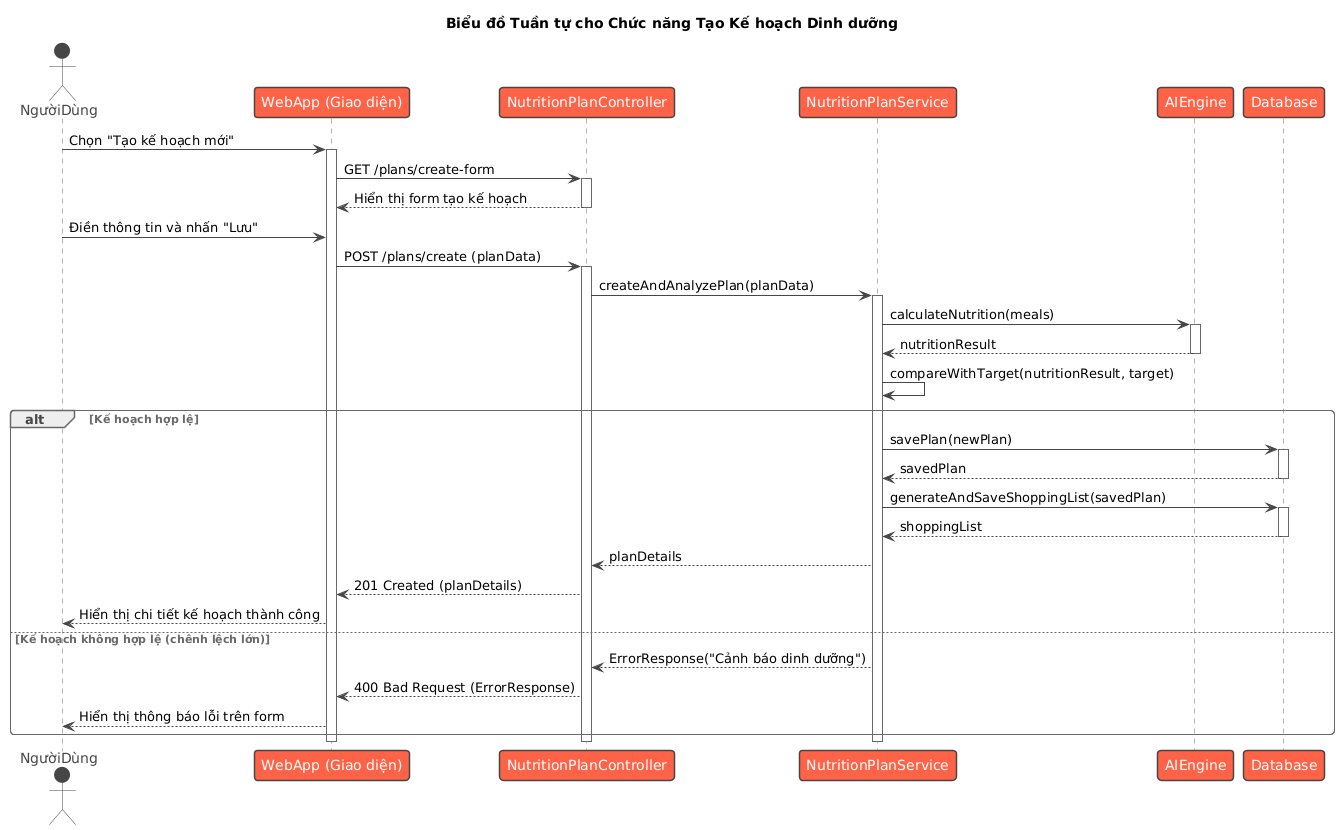

The diagram above was rendered by PlantUML. Its source (embedded in the PNG):
@startuml
!theme vibrant
title Biểu đồ Tuần tự cho Chức năng Tạo Kế hoạch Dinh dưỡng

actor NgườiDùng as User
participant "WebApp (Giao diện)" as WebApp
participant "NutritionPlanController" as Controller
participant "NutritionPlanService" as Service
participant "AIEngine" as AIEngine
participant "Database" as DB

User -> WebApp: Chọn "Tạo kế hoạch mới"
activate WebApp
WebApp -> Controller: GET /plans/create-form
activate Controller
Controller --> WebApp: Hiển thị form tạo kế hoạch
deactivate Controller

User -> WebApp: Điền thông tin và nhấn "Lưu"
WebApp -> Controller: POST /plans/create (planData)
activate Controller
Controller -> Service: createAndAnalyzePlan(planData)
activate Service

Service -> AIEngine: calculateNutrition(meals)
activate AIEngine
AIEngine --> Service: nutritionResult
deactivate AIEngine

Service -> Service: compareWithTarget(nutritionResult, target)

alt Kế hoạch hợp lệ
    Service -> DB: savePlan(newPlan)
    activate DB
    DB --> Service: savedPlan
    deactivate DB

    Service -> DB: generateAndSaveShoppingList(savedPlan)
    activate DB
    DB --> Service: shoppingList
    deactivate DB

    Service --> Controller: planDetails
    Controller --> WebApp: 201 Created (planDetails)
    WebApp --> User: Hiển thị chi tiết kế hoạch thành công

else Kế hoạch không hợp lệ (chênh lệch lớn)
    Service --> Controller: ErrorResponse("Cảnh báo dinh dưỡng")
    Controller --> WebApp: 400 Bad Request (ErrorResponse)
    WebApp --> User: Hiển thị thông báo lỗi trên form
end

deactivate Service
deactivate Controller
deactivate WebApp
@enduml